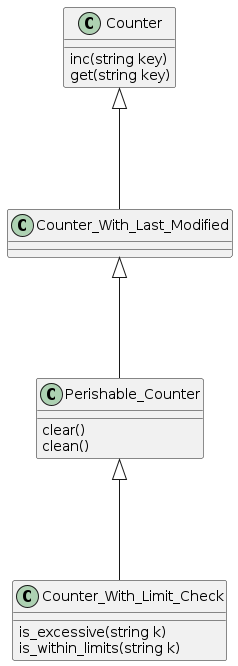

The diagram above was rendered by PlantUML. Its source (embedded in the PNG):
@startuml
class Counter
Counter <|--- Counter_With_Last_Modified
Counter_With_Last_Modified <|--- Perishable_Counter
Perishable_Counter <|--- Counter_With_Limit_Check

Counter : inc(string key)
Counter : get(string key)

Perishable_Counter : clear()
Perishable_Counter : clean()

Counter_With_Limit_Check : is_excessive(string k)
Counter_With_Limit_Check : is_within_limits(string k)
@enduml